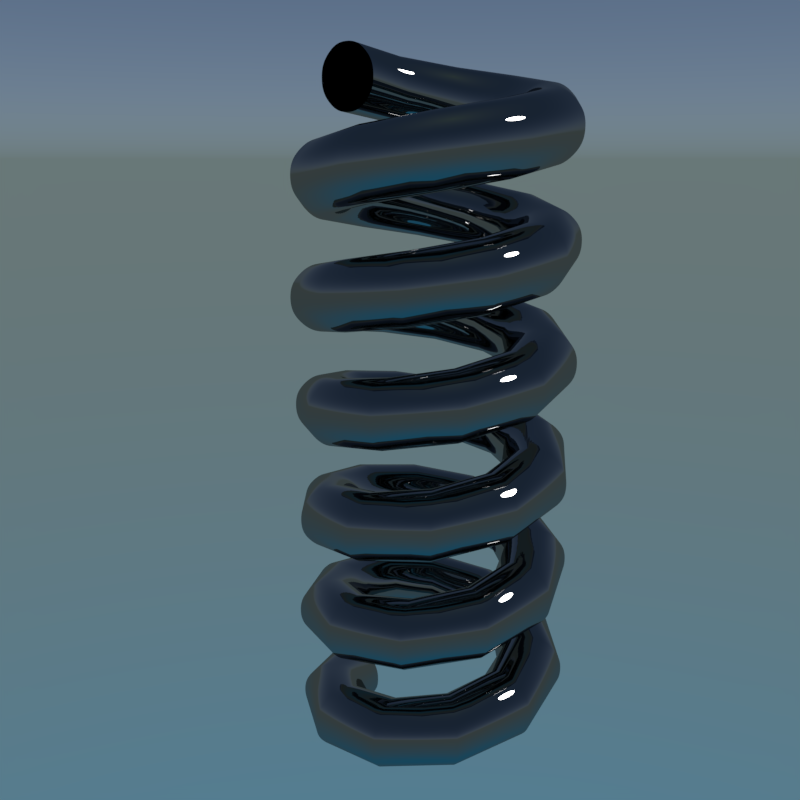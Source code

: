 # Source: screw.blend  (saved by Blender 2.78.0; exported with 4.5.12 LTS)
import bpy
from mathutils import Matrix  # noqa: F401  (used for matrix-valued properties, if any)

bpy.ops.wm.read_factory_settings(use_empty=True)
scene = bpy.context.scene
scene.name = 'Scene'

# ---- collections
col_collection_1 = bpy.data.collections.new('Collection 1'); scene.collection.children.link(col_collection_1)
col_collection_20 = bpy.data.collections.new('Collection 20'); scene.collection.children.link(col_collection_20)

# ---- materials (node trees are filled in below, after node groups)
mat_x = bpy.data.materials.new('マテリアル')
mat_x.alpha_threshold = 0.0
mat_x.roughness = 0.5

# ---- material node trees
mat_x.use_nodes = True; mat_x.node_tree.nodes.clear()
_N = mat_x.node_tree.nodes; _L = mat_x.node_tree.links
n0 = _N.new('ShaderNodeOutputMaterial'); n0.name = 'マテリアル出力'; n0.location = (300, 300)
n1 = _N.new('ShaderNodeBsdfAnisotropic'); n1.name = '光沢BSDF'; n1.location = (10, 300)
n1.inputs[0].default_value = (0.2462, 0.2462, 0.2462, 1.0)
n1.inputs[1].default_value = 0.0
_L.new(n1.outputs[0], n0.inputs[0])
n0.is_active_output = True

# ---- world
world_world = bpy.data.worlds.new('World'); scene.world = world_world
world_world.use_nodes = True; world_world.node_tree.nodes.clear()
_N = world_world.node_tree.nodes; _L = world_world.node_tree.links
n0 = _N.new('ShaderNodeOutputWorld'); n0.name = 'ワールド出力'; n0.location = (300, 300)
n1 = _N.new('ShaderNodeBackground'); n1.name = '背景'; n1.location = (10, 300)
n2 = _N.new('ShaderNodeTexSky'); n2.name = '大気テクスチャ'; n2.location = (-190, 300)
n2.sky_type = 'HOSEK_WILKIE'
n2.sun_elevation = 1.571
_L.new(n1.outputs[0], n0.inputs[0])
_L.new(n2.outputs[0], n1.inputs[0])
n0.is_active_output = True
world_world.color = (0.05088, 0.05088, 0.05088)
world_world.use_sun_shadow = False
world_world.sun_shadow_jitter_overblur = 0.0
world_world.cycles.sampling_method = 'MANUAL'

# ---- cameras
cam_x = bpy.data.cameras.new('カメラ')
cam_x.clip_end = 100.0
cam_x.lens = 35.0
cam_x.sensor_width = 32.0
cam_x.sensor_height = 18.0
cam_x.display_size = 2.0
cam_x.dof.focus_distance = 0.0

# ---- lights
light_lamp = bpy.data.lights.new('Lamp', 'SUN')
light_lamp.transmission_factor = 0.0
light_lamp.cutoff_distance = 30.0
light_lamp.angle = 0.1993
light_lamp.energy = 1.0
light_lamp.shadow_buffer_clip_start = 1.001
light_lamp.shadow_soft_size = 0.1
light_lamp.shadow_cascade_max_distance = 1000.0

# ---- curves / text
cu_x = bpy.data.curves.new('ベジエ円', 'CURVE')
cu_x.dimensions = '3D'
_sp = cu_x.splines.new('BEZIER'); _sp.bezier_points.add(7)
_sp.bezier_points.foreach_set('co', [-4.235, 0.0, 0.0, -3.942, 0.707, 0.0, -3.235, 1.0, 0.0, -2.528, 0.707, 0.0, -2.235, 0.0, 0.0, -2.528, -0.707, 0.0, -3.235, -1.0, 0.0, -3.942, -0.707, 0.0])
_sp.bezier_points.foreach_set('handle_left', [-4.235, -0.2988, 0.0, -4.154, 0.4958, 0.0, -3.534, 1.0, 0.0, -2.74, 0.9183, 0.0, -2.235, 0.2988, 0.0, -2.317, -0.4958, 0.0, -2.937, -1.0, 0.0, -3.731, -0.9183, 0.0])
_sp.bezier_points.foreach_set('handle_right', [-4.235, 0.2988, 0.0, -3.731, 0.9183, 0.0, -2.937, 1.0, 0.0, -2.317, 0.4958, 0.0, -2.235, -0.2988, 0.0, -2.74, -0.9183, 0.0, -3.534, -1.0, 0.0, -4.154, -0.4958, 0.0])
for _p, _l, _r in zip(_sp.bezier_points, ['AUTO', 'AUTO', 'AUTO', 'AUTO', 'AUTO', 'AUTO', 'AUTO', 'AUTO'], ['AUTO', 'AUTO', 'AUTO', 'AUTO', 'AUTO', 'AUTO', 'AUTO', 'AUTO']): _p.handle_left_type = _l; _p.handle_right_type = _r
_sp.order_u = 0
_sp.order_v = 0
_sp.use_cyclic_u = True
cu_x.materials.append(mat_x)
cu_x.use_path = True
cu_x.use_path_clamp = True
cu_x.bevel_resolution = 0
cu_x.fill_mode = 'HALF'

# ---- objects
ob_x = bpy.data.objects.new('ベジエ円', cu_x)
ob_x_1 = bpy.data.objects.new('カメラ', cam_x)
ob_lamp = bpy.data.objects.new('Lamp', light_lamp)

# ---- transforms, parenting, visibility, modifiers, constraints
ob_x.location = (0.0, 0.0, 0.0)
ob_x.rotation_euler = (1.571, -0.0, 0.0)
ob_x.lineart.crease_threshold = 0.0
_m = ob_x.modifiers.new('スクリュー', 'SCREW')
_m.steps = 64
_m.render_steps = 64
_m.axis = 'Y'
_m.angle = 37.7
_m.screw_offset = 20.0
_m.merge_threshold = 0.0
ob_x_1.location = (14.52, -21.33, 17.61)
ob_x_1.rotation_euler = (1.303, -2.141e-05, 0.6374)
ob_x_1.lineart.crease_threshold = 0.0
ob_lamp.location = (4.076, 1.005, 5.904)
ob_lamp.rotation_euler = (0.6503, 0.05522, 1.866)
ob_lamp.lock_rotations_4d = False
ob_lamp.empty_display_type = 'ARROWS'
ob_lamp.color = (0.0, 0.0, 0.0, 0.0)
ob_lamp.lineart.crease_threshold = 0.0

# ---- collection membership
col_collection_1.objects.link(ob_x)
col_collection_20.objects.link(ob_x_1)
col_collection_20.objects.link(ob_lamp)

# ---- scene / render settings (as saved in the file)
scene.camera = ob_x_1
scene.frame_start = 1; scene.frame_end = 250; scene.frame_set(1)
scene.render.engine = 'CYCLES'
scene.render.resolution_x = 1000
scene.render.resolution_y = 1000
scene.render.resolution_percentage = 30
scene.render.dither_intensity = 0.0
scene.cycles.use_denoising = False
scene.cycles.samples = 128
scene.cycles.sampling_pattern = 'TABULATED_SOBOL'
scene.cycles.light_sampling_threshold = 0.0
scene.cycles.use_adaptive_sampling = False
scene.cycles.use_light_tree = False
scene.cycles.blur_glossy = 0.0
scene.cycles.sample_clamp_indirect = 0.0
scene.view_settings.view_transform = 'Standard'
bpy.context.view_layer.update()
